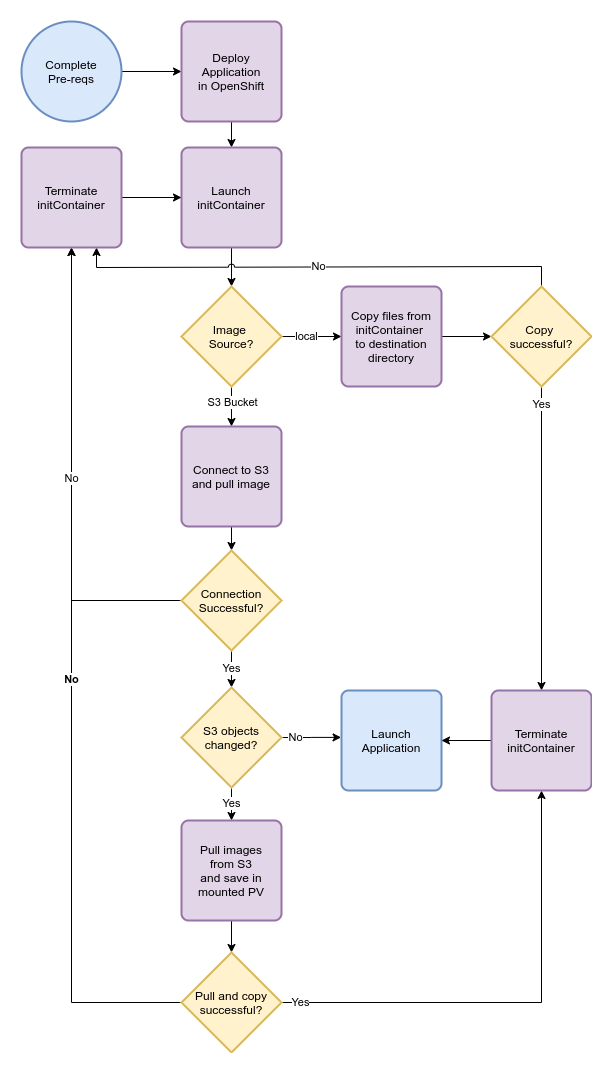

The diagram above was exported from draw.io. Its source (the exported page's mxGraphModel, read from the mxfile embedded in the PNG):
<mxGraphModel dx="1102" dy="1000" grid="1" gridSize="10" guides="1" tooltips="1" connect="1" arrows="1" fold="1" page="1" pageScale="1" pageWidth="826" pageHeight="1169" background="#ffffff" math="0" shadow="0">
  <root>
    <mxCell id="0" />
    <mxCell id="1" parent="0" />
    <mxCell id="SeLVZyI2Zs2KDCNVDrUP-131" value="No" style="edgeStyle=orthogonalEdgeStyle;rounded=0;orthogonalLoop=1;jettySize=auto;html=1;exitX=0;exitY=0.5;exitDx=0;exitDy=0;exitPerimeter=0;fontStyle=1" parent="1" source="SeLVZyI2Zs2KDCNVDrUP-129" target="SeLVZyI2Zs2KDCNVDrUP-136" edge="1">
      <mxGeometry relative="1" as="geometry">
        <mxPoint x="320" y="240" as="targetPoint" />
      </mxGeometry>
    </mxCell>
    <mxCell id="SeLVZyI2Zs2KDCNVDrUP-99" style="edgeStyle=orthogonalEdgeStyle;rounded=0;orthogonalLoop=1;jettySize=auto;html=1;entryX=0;entryY=0.5;entryDx=0;entryDy=0;" parent="1" source="SeLVZyI2Zs2KDCNVDrUP-97" target="SeLVZyI2Zs2KDCNVDrUP-98" edge="1">
      <mxGeometry relative="1" as="geometry" />
    </mxCell>
    <mxCell id="SeLVZyI2Zs2KDCNVDrUP-97" value="Complete&lt;br&gt;Pre-reqs" style="strokeWidth=2;html=1;shape=mxgraph.flowchart.start_2;whiteSpace=wrap;fillColor=#dae8fc;strokeColor=#6c8ebf;" parent="1" vertex="1">
      <mxGeometry x="190" y="20" width="100" height="100" as="geometry" />
    </mxCell>
    <mxCell id="SeLVZyI2Zs2KDCNVDrUP-101" value="" style="edgeStyle=orthogonalEdgeStyle;rounded=0;orthogonalLoop=1;jettySize=auto;html=1;" parent="1" source="SeLVZyI2Zs2KDCNVDrUP-98" target="SeLVZyI2Zs2KDCNVDrUP-100" edge="1">
      <mxGeometry relative="1" as="geometry" />
    </mxCell>
    <mxCell id="SeLVZyI2Zs2KDCNVDrUP-98" value="Deploy&lt;br&gt;Application&lt;br&gt;in OpenShift" style="rounded=1;whiteSpace=wrap;html=1;absoluteArcSize=1;arcSize=14;strokeWidth=2;fillColor=#e1d5e7;strokeColor=#9673a6;" parent="1" vertex="1">
      <mxGeometry x="350" y="20" width="100" height="100" as="geometry" />
    </mxCell>
    <mxCell id="SeLVZyI2Zs2KDCNVDrUP-103" style="edgeStyle=orthogonalEdgeStyle;rounded=0;orthogonalLoop=1;jettySize=auto;html=1;" parent="1" source="SeLVZyI2Zs2KDCNVDrUP-100" target="SeLVZyI2Zs2KDCNVDrUP-102" edge="1">
      <mxGeometry relative="1" as="geometry" />
    </mxCell>
    <mxCell id="SeLVZyI2Zs2KDCNVDrUP-100" value="Launch&lt;br&gt;initContainer" style="rounded=1;whiteSpace=wrap;html=1;absoluteArcSize=1;arcSize=14;strokeWidth=2;fillColor=#e1d5e7;strokeColor=#9673a6;" parent="1" vertex="1">
      <mxGeometry x="350" y="146" width="100" height="100" as="geometry" />
    </mxCell>
    <mxCell id="SeLVZyI2Zs2KDCNVDrUP-105" style="edgeStyle=orthogonalEdgeStyle;rounded=0;orthogonalLoop=1;jettySize=auto;html=1;" parent="1" source="SeLVZyI2Zs2KDCNVDrUP-102" target="SeLVZyI2Zs2KDCNVDrUP-104" edge="1">
      <mxGeometry relative="1" as="geometry" />
    </mxCell>
    <mxCell id="SeLVZyI2Zs2KDCNVDrUP-106" value="S3 Bucket" style="edgeLabel;html=1;align=center;verticalAlign=middle;resizable=0;points=[];" parent="SeLVZyI2Zs2KDCNVDrUP-105" vertex="1" connectable="0">
      <mxGeometry x="0.2411" y="-1" relative="1" as="geometry">
        <mxPoint x="1" y="-9.669999999999998" as="offset" />
      </mxGeometry>
    </mxCell>
    <mxCell id="SeLVZyI2Zs2KDCNVDrUP-116" value="local" style="edgeStyle=orthogonalEdgeStyle;rounded=0;orthogonalLoop=1;jettySize=auto;html=1;entryX=0;entryY=0.5;entryDx=0;entryDy=0;" parent="1" source="SeLVZyI2Zs2KDCNVDrUP-102" target="SeLVZyI2Zs2KDCNVDrUP-115" edge="1">
      <mxGeometry x="-0.1781" relative="1" as="geometry">
        <mxPoint as="offset" />
      </mxGeometry>
    </mxCell>
    <mxCell id="SeLVZyI2Zs2KDCNVDrUP-102" value="Image &lt;br&gt;Source?" style="strokeWidth=2;html=1;shape=mxgraph.flowchart.decision;whiteSpace=wrap;fillColor=#fff2cc;strokeColor=#d6b656;" parent="1" vertex="1">
      <mxGeometry x="350" y="285" width="100" height="100" as="geometry" />
    </mxCell>
    <mxCell id="SeLVZyI2Zs2KDCNVDrUP-111" style="edgeStyle=orthogonalEdgeStyle;rounded=0;orthogonalLoop=1;jettySize=auto;html=1;entryX=0.5;entryY=0;entryDx=0;entryDy=0;entryPerimeter=0;" parent="1" target="SeLVZyI2Zs2KDCNVDrUP-107" edge="1">
      <mxGeometry relative="1" as="geometry">
        <mxPoint x="400" y="518" as="sourcePoint" />
      </mxGeometry>
    </mxCell>
    <mxCell id="SeLVZyI2Zs2KDCNVDrUP-104" value="Connect to S3 and pull image" style="rounded=1;whiteSpace=wrap;html=1;absoluteArcSize=1;arcSize=14;strokeWidth=2;fillColor=#e1d5e7;strokeColor=#9673a6;" parent="1" vertex="1">
      <mxGeometry x="350" y="425" width="100" height="100" as="geometry" />
    </mxCell>
    <mxCell id="SeLVZyI2Zs2KDCNVDrUP-138" value="No" style="edgeStyle=orthogonalEdgeStyle;rounded=0;orthogonalLoop=1;jettySize=auto;html=1;" parent="1" source="SeLVZyI2Zs2KDCNVDrUP-107" target="SeLVZyI2Zs2KDCNVDrUP-136" edge="1">
      <mxGeometry relative="1" as="geometry" />
    </mxCell>
    <mxCell id="SeLVZyI2Zs2KDCNVDrUP-145" value="Yes" style="edgeStyle=orthogonalEdgeStyle;rounded=0;jumpStyle=arc;orthogonalLoop=1;jettySize=auto;html=1;" parent="1" source="SeLVZyI2Zs2KDCNVDrUP-107" target="SeLVZyI2Zs2KDCNVDrUP-112" edge="1">
      <mxGeometry relative="1" as="geometry">
        <mxPoint x="400" y="680" as="targetPoint" />
      </mxGeometry>
    </mxCell>
    <mxCell id="SeLVZyI2Zs2KDCNVDrUP-107" value="Connection&lt;br&gt;Successful?" style="strokeWidth=2;html=1;shape=mxgraph.flowchart.decision;whiteSpace=wrap;fillColor=#fff2cc;strokeColor=#d6b656;" parent="1" vertex="1">
      <mxGeometry x="350" y="549" width="100" height="100" as="geometry" />
    </mxCell>
    <mxCell id="SeLVZyI2Zs2KDCNVDrUP-127" value="Yes" style="edgeStyle=orthogonalEdgeStyle;rounded=0;orthogonalLoop=1;jettySize=auto;html=1;entryX=0.5;entryY=0;entryDx=0;entryDy=0;" parent="1" source="SeLVZyI2Zs2KDCNVDrUP-112" target="SeLVZyI2Zs2KDCNVDrUP-126" edge="1">
      <mxGeometry x="-0.3043" relative="1" as="geometry">
        <mxPoint as="offset" />
      </mxGeometry>
    </mxCell>
    <mxCell id="SeLVZyI2Zs2KDCNVDrUP-134" value="No" style="edgeStyle=orthogonalEdgeStyle;rounded=0;orthogonalLoop=1;jettySize=auto;html=1;entryX=-0.004;entryY=0.469;entryDx=0;entryDy=0;entryPerimeter=0;" parent="1" source="SeLVZyI2Zs2KDCNVDrUP-112" target="SeLVZyI2Zs2KDCNVDrUP-114" edge="1">
      <mxGeometry x="0.0072" y="16" relative="1" as="geometry">
        <mxPoint x="510" y="662" as="targetPoint" />
        <mxPoint x="-16" y="16" as="offset" />
      </mxGeometry>
    </mxCell>
    <mxCell id="SeLVZyI2Zs2KDCNVDrUP-112" value="S3 objects&lt;br&gt;changed?" style="strokeWidth=2;html=1;shape=mxgraph.flowchart.decision;whiteSpace=wrap;fillColor=#fff2cc;strokeColor=#d6b656;" parent="1" vertex="1">
      <mxGeometry x="350" y="686" width="100" height="100" as="geometry" />
    </mxCell>
    <mxCell id="SeLVZyI2Zs2KDCNVDrUP-114" value="Launch&lt;br&gt;Application" style="rounded=1;whiteSpace=wrap;html=1;absoluteArcSize=1;arcSize=14;strokeWidth=2;fillColor=#dae8fc;strokeColor=#6c8ebf;" parent="1" vertex="1">
      <mxGeometry x="510" y="689" width="100" height="100" as="geometry" />
    </mxCell>
    <mxCell id="SeLVZyI2Zs2KDCNVDrUP-120" style="edgeStyle=orthogonalEdgeStyle;rounded=0;orthogonalLoop=1;jettySize=auto;html=1;" parent="1" source="SeLVZyI2Zs2KDCNVDrUP-115" target="SeLVZyI2Zs2KDCNVDrUP-119" edge="1">
      <mxGeometry relative="1" as="geometry" />
    </mxCell>
    <mxCell id="SeLVZyI2Zs2KDCNVDrUP-115" value="Copy files from initContainer &lt;br&gt;to destination directory" style="rounded=1;whiteSpace=wrap;html=1;absoluteArcSize=1;arcSize=14;strokeWidth=2;fillColor=#e1d5e7;strokeColor=#9673a6;" parent="1" vertex="1">
      <mxGeometry x="510" y="285" width="100" height="100" as="geometry" />
    </mxCell>
    <mxCell id="SeLVZyI2Zs2KDCNVDrUP-121" value="No" style="edgeStyle=orthogonalEdgeStyle;rounded=0;orthogonalLoop=1;jettySize=auto;html=1;entryX=0.75;entryY=1;entryDx=0;entryDy=0;exitX=0.5;exitY=0;exitDx=0;exitDy=0;exitPerimeter=0;jumpStyle=arc;" parent="1" source="SeLVZyI2Zs2KDCNVDrUP-119" target="SeLVZyI2Zs2KDCNVDrUP-136" edge="1">
      <mxGeometry relative="1" as="geometry" />
    </mxCell>
    <mxCell id="SeLVZyI2Zs2KDCNVDrUP-123" value="Yes" style="edgeStyle=orthogonalEdgeStyle;rounded=0;orthogonalLoop=1;jettySize=auto;html=1;exitX=0.5;exitY=1;exitDx=0;exitDy=0;exitPerimeter=0;" parent="1" source="SeLVZyI2Zs2KDCNVDrUP-119" target="SeLVZyI2Zs2KDCNVDrUP-142" edge="1">
      <mxGeometry x="-0.8813" relative="1" as="geometry">
        <mxPoint as="offset" />
      </mxGeometry>
    </mxCell>
    <mxCell id="SeLVZyI2Zs2KDCNVDrUP-119" value="Copy &lt;br&gt;successful?" style="strokeWidth=2;html=1;shape=mxgraph.flowchart.decision;whiteSpace=wrap;fillColor=#fff2cc;strokeColor=#d6b656;" parent="1" vertex="1">
      <mxGeometry x="660" y="285" width="100" height="100" as="geometry" />
    </mxCell>
    <mxCell id="SeLVZyI2Zs2KDCNVDrUP-130" style="edgeStyle=orthogonalEdgeStyle;rounded=0;orthogonalLoop=1;jettySize=auto;html=1;" parent="1" source="SeLVZyI2Zs2KDCNVDrUP-126" target="SeLVZyI2Zs2KDCNVDrUP-129" edge="1">
      <mxGeometry relative="1" as="geometry">
        <mxPoint x="400" y="947" as="targetPoint" />
      </mxGeometry>
    </mxCell>
    <mxCell id="SeLVZyI2Zs2KDCNVDrUP-126" value="Pull images&lt;br&gt;from S3&lt;br&gt;and save in&lt;br&gt;mounted PV" style="rounded=1;whiteSpace=wrap;html=1;absoluteArcSize=1;arcSize=14;strokeWidth=2;fillColor=#e1d5e7;strokeColor=#9673a6;" parent="1" vertex="1">
      <mxGeometry x="350" y="819" width="100" height="100" as="geometry" />
    </mxCell>
    <mxCell id="SeLVZyI2Zs2KDCNVDrUP-133" value="Yes" style="edgeStyle=orthogonalEdgeStyle;rounded=0;orthogonalLoop=1;jettySize=auto;html=1;entryX=0.5;entryY=1;entryDx=0;entryDy=0;" parent="1" source="SeLVZyI2Zs2KDCNVDrUP-129" target="SeLVZyI2Zs2KDCNVDrUP-142" edge="1">
      <mxGeometry x="-0.9189" relative="1" as="geometry">
        <mxPoint as="offset" />
      </mxGeometry>
    </mxCell>
    <mxCell id="SeLVZyI2Zs2KDCNVDrUP-129" value="Pull and copy&lt;br&gt;successful?" style="strokeWidth=2;html=1;shape=mxgraph.flowchart.decision;whiteSpace=wrap;fillColor=#fff2cc;strokeColor=#d6b656;" parent="1" vertex="1">
      <mxGeometry x="350" y="951" width="100" height="100" as="geometry" />
    </mxCell>
    <mxCell id="SeLVZyI2Zs2KDCNVDrUP-144" style="edgeStyle=orthogonalEdgeStyle;rounded=0;orthogonalLoop=1;jettySize=auto;html=1;" parent="1" source="SeLVZyI2Zs2KDCNVDrUP-136" target="SeLVZyI2Zs2KDCNVDrUP-100" edge="1">
      <mxGeometry relative="1" as="geometry" />
    </mxCell>
    <mxCell id="SeLVZyI2Zs2KDCNVDrUP-136" value="Terminate&lt;br&gt;initContainer" style="rounded=1;whiteSpace=wrap;html=1;absoluteArcSize=1;arcSize=14;strokeWidth=2;fillColor=#e1d5e7;strokeColor=#9673a6;" parent="1" vertex="1">
      <mxGeometry x="190" y="146" width="100" height="100" as="geometry" />
    </mxCell>
    <mxCell id="SeLVZyI2Zs2KDCNVDrUP-143" style="edgeStyle=orthogonalEdgeStyle;rounded=0;orthogonalLoop=1;jettySize=auto;html=1;entryX=1;entryY=0.5;entryDx=0;entryDy=0;" parent="1" source="SeLVZyI2Zs2KDCNVDrUP-142" target="SeLVZyI2Zs2KDCNVDrUP-114" edge="1">
      <mxGeometry relative="1" as="geometry" />
    </mxCell>
    <mxCell id="SeLVZyI2Zs2KDCNVDrUP-142" value="Terminate&lt;br&gt;initContainer" style="rounded=1;whiteSpace=wrap;html=1;absoluteArcSize=1;arcSize=14;strokeWidth=2;fillColor=#e1d5e7;strokeColor=#9673a6;" parent="1" vertex="1">
      <mxGeometry x="660" y="689" width="100" height="100" as="geometry" />
    </mxCell>
  </root>
</mxGraphModel>